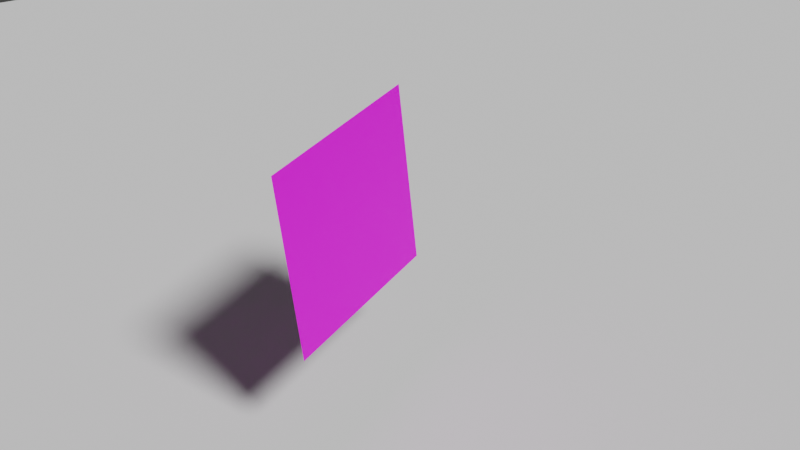 # Source: shadow-texture.blend  (saved by Blender 2.82.7; exported with 4.5.12 LTS)
import bpy
from mathutils import Matrix  # noqa: F401  (used for matrix-valued properties, if any)

bpy.ops.wm.read_factory_settings(use_empty=True)
scene = bpy.context.scene
scene.name = 'Scene'

# ---- collections
col_collection = bpy.data.collections.new('Collection'); scene.collection.children.link(col_collection)

# ---- images (referenced by path relative to the original .blend; pixels are not part of the script)
import os
ASSET_DIR = os.environ.get("B2B_ASSET_DIR", "")  # directory of the original .blend (textures are referenced by path, not embedded)
HERE = os.path.dirname(os.path.abspath(__file__))  # packed textures are extracted next to this script under _unpacked/

def load_image(name, relpath, width, height, colorspace="sRGB"):
    """Load a texture the original file referenced (path relative to the .blend, or extracted next to this script)."""
    p = next((c for c in (os.path.join(HERE, relpath), os.path.join(ASSET_DIR, relpath)) if relpath and os.path.exists(c)), "")
    if p:
        img = bpy.data.images.load(p, check_existing=True)
        img.name = name
    else:  # same state as the original file: an image datablock whose file is absent (Cycles renders it pink)
        img = bpy.data.images.new(name, width, height)
        img.source = "FILE"
        img.filepath = "//" + (relpath or name)
    img.colorspace_settings.name = colorspace
    return img
img_branch_png = load_image('branch.png', 'branch.png', 1024, 1024, 'sRGB')

# ---- materials (node trees are filled in below, after node groups)
mat_material_001 = bpy.data.materials.new('Material.001')
mat_material_001.surface_render_method = 'BLENDED'
mat_material_001.blend_method = 'BLEND'

# ---- material node trees
mat_material_001.use_nodes = True; mat_material_001.node_tree.nodes.clear()
_N = mat_material_001.node_tree.nodes; _L = mat_material_001.node_tree.links
n0 = _N.new('ShaderNodeOutputMaterial'); n0.name = 'Material Output'; n0.location = (444, 245)
n1 = _N.new('ShaderNodeBsdfPrincipled'); n1.name = 'Principled BSDF'; n1.location = (154, 245)
n1.distribution = 'GGX'
n1.subsurface_method = 'BURLEY'
n1.inputs[3].default_value = 1.45
n1.inputs[27].default_value = (0.0, 0.0, 0.0, 1.0)
n1.inputs[28].default_value = 1.0
n2 = _N.new('ShaderNodeTexImage'); n2.name = 'Image Texture'; n2.location = (-273, 153)
n2.image = img_branch_png
_L.new(n1.outputs[0], n0.inputs[0])
_L.new(n2.outputs[0], n1.inputs[0])
_L.new(n2.outputs[1], n1.inputs[4])
n0.is_active_output = True

# ---- world
world_world = bpy.data.worlds.new('World'); scene.world = world_world
world_world.use_nodes = True; world_world.node_tree.nodes.clear()
_N = world_world.node_tree.nodes; _L = world_world.node_tree.links
n0 = _N.new('ShaderNodeOutputWorld'); n0.name = 'World Output'; n0.location = (300, 300)
n1 = _N.new('ShaderNodeBackground'); n1.name = 'Background'; n1.location = (10, 300)
n1.inputs[0].default_value = (0.05088, 0.05088, 0.05088, 1.0)
_L.new(n1.outputs[0], n0.inputs[0])
n0.is_active_output = True
world_world.color = (0.05088, 0.05088, 0.05088)
world_world.use_sun_shadow = False
world_world.sun_shadow_jitter_overblur = 0.0

# ---- cameras
cam_camera = bpy.data.cameras.new('Camera')
cam_camera.clip_end = 50.0
cam_camera.ortho_scale = 7.314

# ---- lights
light_light = bpy.data.lights.new('Light', 'SUN')
light_light.transmission_factor = 0.0
light_light.angle = 0.1993
light_light.energy = 2.78
light_light.shadow_soft_size = 0.1
light_light.shadow_cascade_max_distance = 1000.0

# ---- meshes
me_plane = bpy.data.meshes.new('Plane')
me_plane.from_pydata([(-1.0, -1.0, 0.0), (1.0, -1.0, 0.0), (-1.0, 1.0, 0.0), (1.0, 1.0, 0.0)], [], [(0, 1, 3, 2)])
_uv = me_plane.uv_layers.new(name='UVMap')
_uv.uv.foreach_set('vector', [0.0, 0.0, 1.0, 0.0, 1.0, 1.0, 0.0, 1.0])
me_plane.use_remesh_fix_poles = True
me_plane.use_remesh_preserve_attributes = False
me_plane.use_mirror_vertex_groups = False
me_plane.update()
me_plane_001 = bpy.data.meshes.new('Plane.001')
me_plane_001.from_pydata([(-1.0, -1.0, 0.0), (1.0, -1.0, 0.0), (-1.0, 1.0, 0.0), (1.0, 1.0, 0.0)], [], [(0, 1, 3, 2)])
_uv = me_plane_001.uv_layers.new(name='UVMap')
_uv.uv.foreach_set('vector', [0.0, 0.0, 1.0, 0.0, 1.0, 1.0, 0.0, 1.0])
me_plane_001.materials.append(mat_material_001)
me_plane_001.use_remesh_fix_poles = True
me_plane_001.use_remesh_preserve_attributes = False
me_plane_001.use_mirror_vertex_groups = False
me_plane_001.update()

# ---- objects
ob_light = bpy.data.objects.new('Light', light_light)
ob_camera = bpy.data.objects.new('Camera', cam_camera)
ob_plane = bpy.data.objects.new('Plane', me_plane)
ob_plane_001 = bpy.data.objects.new('Plane.001', me_plane_001)

# ---- transforms, parenting, visibility, modifiers, constraints
ob_light.location = (4.076, 1.005, 5.904)
ob_light.rotation_euler = (0.6503, 0.05522, 1.866)
ob_light.lock_rotations_4d = False
ob_light.empty_display_type = 'ARROWS'
ob_light.color = (0.0, 0.0, 0.0, 0.0)
ob_light.lineart.crease_threshold = 0.0
ob_camera.location = (8.24, -4.274, 8.294)
ob_camera.rotation_euler = (0.9627, -2.403e-07, 1.143)
ob_camera.scale = (1.0, 1.0, 1.0)
ob_camera.lock_rotations_4d = False
ob_camera.empty_display_type = 'ARROWS'
ob_camera.color = (0.0, 0.0, 0.0, 0.0)
ob_camera.display_type = 'WIRE'
ob_camera.lineart.crease_threshold = 0.0
ob_plane.location = (0.0, 0.0, 0.0)
ob_plane.scale = (12.13, 12.13, 12.13)
ob_plane.lineart.crease_threshold = 0.0
ob_plane_001.location = (0.06736, -1.052, 2.242)
ob_plane_001.rotation_euler = (-1.456, -0.0, -1.001)
ob_plane_001.lineart.crease_threshold = 0.0

# ---- collection membership
col_collection.objects.link(ob_light)
col_collection.objects.link(ob_camera)
col_collection.objects.link(ob_plane)
col_collection.objects.link(ob_plane_001)

# ---- scene / render settings (as saved in the file)
scene.camera = ob_camera
scene.frame_start = 1; scene.frame_end = 250; scene.frame_set(1)
scene.render.engine = 'BLENDER_EEVEE_NEXT'
scene.cycles.use_denoising = False
scene.cycles.samples = 128
scene.cycles.sampling_pattern = 'TABULATED_SOBOL'
scene.cycles.use_adaptive_sampling = False
scene.cycles.use_light_tree = False
scene.eevee.taa_samples = 4
scene.eevee.taa_render_samples = 4
scene.view_settings.view_transform = 'Filmic'
bpy.context.view_layer.update()
